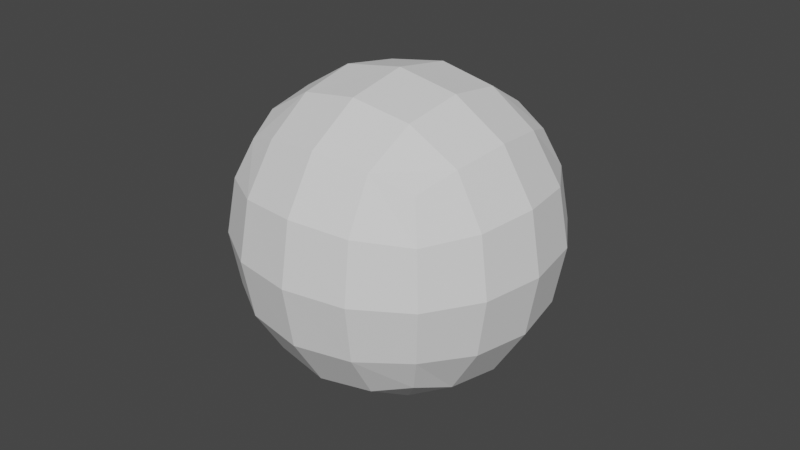 # Source: CuboSphere.blend  (saved by Blender 3.5.10; exported with 4.5.12 LTS)
import bpy
from mathutils import Matrix  # noqa: F401  (used for matrix-valued properties, if any)

bpy.ops.wm.read_factory_settings(use_empty=True)
scene = bpy.context.scene
scene.name = 'Scene'

# ---- collections
col_collection = bpy.data.collections.new('Collection'); scene.collection.children.link(col_collection)

# ---- world
world_world = bpy.data.worlds.new('World'); scene.world = world_world
world_world.use_nodes = True; world_world.node_tree.nodes.clear()
_N = world_world.node_tree.nodes; _L = world_world.node_tree.links
n0 = _N.new('ShaderNodeOutputWorld'); n0.name = 'World Output'; n0.location = (300, 300)
n1 = _N.new('ShaderNodeBackground'); n1.name = 'Background'; n1.location = (10, 300)
n1.inputs[0].default_value = (0.05088, 0.05088, 0.05088, 1.0)
_L.new(n1.outputs[0], n0.inputs[0])
n0.is_active_output = True
world_world.color = (0.05088, 0.05088, 0.05088)
world_world.use_sun_shadow = False
world_world.sun_shadow_jitter_overblur = 0.0

# ---- meshes
me_cube_001 = bpy.data.meshes.new('Cube.001')
me_cube_001.from_pydata([(-1.0, -1.0, -1.0), (-1.0, -1.0, 1.0), (-1.0, 1.0, -1.0), (-1.0, 1.0, 1.0), (1.0, -1.0, -1.0), (1.0, -1.0, 1.0), (1.0, 1.0, -1.0), (1.0, 1.0, 1.0)], [], [(0, 1, 3, 2), (2, 3, 7, 6), (6, 7, 5, 4), (4, 5, 1, 0), (2, 6, 4, 0), (7, 3, 1, 5)])
_uv = me_cube_001.uv_layers.new(name='UVMap')
_uv.uv.foreach_set('vector', [0.375, 0.0, 0.625, 0.0, 0.625, 0.25, 0.375, 0.25, 0.375, 0.25, 0.625, 0.25, 0.625, 0.5, 0.375, 0.5, 0.375, 0.5, 0.625, 0.5, 0.625, 0.75, 0.375, 0.75, 0.375, 0.75, 0.625, 0.75, 0.625, 1.0, 0.375, 1.0, 0.125, 0.5, 0.375, 0.5, 0.375, 0.75, 0.125, 0.75, 0.625, 0.5, 0.875, 0.5, 0.875, 0.75, 0.625, 0.75])
me_cube_001.update()

# ---- objects
ob_cube = bpy.data.objects.new('Cube', me_cube_001)

# ---- transforms, parenting, visibility, modifiers, constraints
ob_cube.location = (0.0, 0.0, 0.0)
_m = ob_cube.modifiers.new('Subdivision', 'SUBSURF')
_m.levels = 3

# ---- collection membership
scene.collection.objects.link(ob_cube)

# ---- scene / render settings (as saved in the file)
scene.frame_start = 1; scene.frame_end = 250; scene.frame_set(24)
scene.render.engine = 'BLENDER_EEVEE_NEXT'
scene.cycles.sampling_pattern = 'TABULATED_SOBOL'
scene.view_settings.view_transform = 'Filmic'
bpy.context.view_layer.update()

# ---- added for rendering (the .blend has no active camera and no usable light): camera, sun
cam_auto = bpy.data.cameras.new('AutoCamera')
cam_auto.lens = 50.0
cam_auto.sensor_width = 36.0
cam_auto.clip_end = 1000.0
ob_auto_camera = bpy.data.objects.new('AutoCamera', cam_auto)
scene.collection.objects.link(ob_auto_camera)
ob_auto_camera.location = (3.20507, -3.84609, 2.56406)
ob_auto_camera.rotation_euler = (1.09748, -7.21219e-08, 0.694738)
scene.camera = ob_auto_camera
light_auto_sun = bpy.data.lights.new('AutoSun', 'SUN')
light_auto_sun.energy = 3.0
light_auto_sun.angle = 0.0523599
ob_auto_sun = bpy.data.objects.new('AutoSun', light_auto_sun)
scene.collection.objects.link(ob_auto_sun)
ob_auto_sun.rotation_euler = (0.872665, 0.174533, 0.523599)
bpy.context.view_layer.update()
